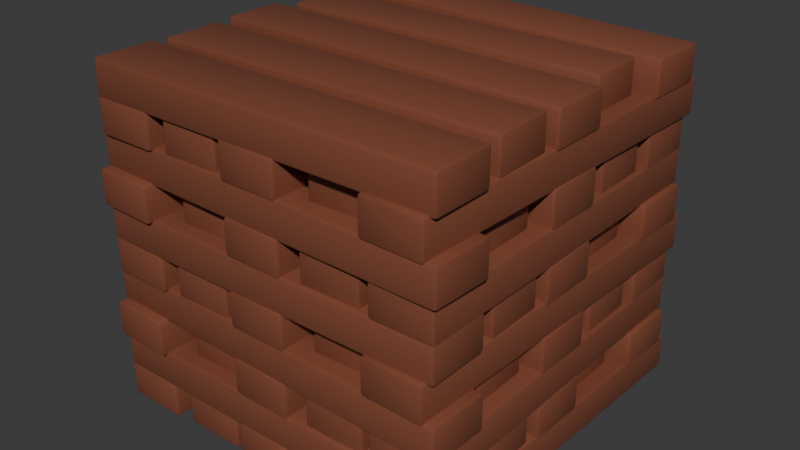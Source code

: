 # Source: BLEND_WoodenBlock.blend  (saved by Blender 4.0.36; exported with 4.5.12 LTS)
import bpy
from mathutils import Matrix  # noqa: F401  (used for matrix-valued properties, if any)

bpy.ops.wm.read_factory_settings(use_empty=True)
scene = bpy.context.scene
scene.name = 'Scene'

# ---- collections
col_collection = bpy.data.collections.new('Collection'); scene.collection.children.link(col_collection)

# ---- images (referenced by path relative to the original .blend; pixels are not part of the script)
import os
ASSET_DIR = os.environ.get("B2B_ASSET_DIR", "")  # directory of the original .blend (textures are referenced by path, not embedded)
HERE = os.path.dirname(os.path.abspath(__file__))  # packed textures are extracted next to this script under _unpacked/

def load_image(name, relpath, width, height, colorspace="sRGB"):
    """Load a texture the original file referenced (path relative to the .blend, or extracted next to this script)."""
    p = next((c for c in (os.path.join(HERE, relpath), os.path.join(ASSET_DIR, relpath)) if relpath and os.path.exists(c)), "")
    if p:
        img = bpy.data.images.load(p, check_existing=True)
        img.name = name
    else:  # same state as the original file: an image datablock whose file is absent (Cycles renders it pink)
        img = bpy.data.images.new(name, width, height)
        img.source = "FILE"
        img.filepath = "//" + (relpath or name)
    img.colorspace_settings.name = colorspace
    return img
img_ao = load_image('ao', 'Wood048_1K-PNG_Ambient.png', 1024, 1024, 'sRGB')

# ---- materials (node trees are filled in below, after node groups)
mat_wood = bpy.data.materials.new('Wood')
mat_wood.alpha_threshold = 0.0
mat_wood.roughness = 0.5
mat_wood.line_color = (0.0, 0.0, 0.0, 1.0)

# ---- node groups
ng_auto_smooth = bpy.data.node_groups.new('Auto Smooth', 'GeometryNodeTree')
_s = ng_auto_smooth.interface.new_socket(name='Geometry', in_out='OUTPUT', socket_type='NodeSocketGeometry')
_s = ng_auto_smooth.interface.new_socket(name='Geometry', in_out='INPUT', socket_type='NodeSocketGeometry')
_s = ng_auto_smooth.interface.new_socket(name='Angle', in_out='INPUT', socket_type='NodeSocketFloat')
_s.subtype = 'ANGLE'
_s.min_value = 0.0
_s.max_value = 3.142
ng_auto_smooth.is_modifier = True
_N = ng_auto_smooth.nodes; _L = ng_auto_smooth.links
n0 = _N.new('NodeGroupOutput'); n0.name = 'Group Output'; n0.location = (480, -100)
n1 = _N.new('NodeGroupInput'); n1.name = 'Group Input'; n1.location = (-420, -300)
n2 = _N.new('NodeGroupInput'); n2.name = 'Group Input.001'; n2.location = (-60, -100)
n3 = _N.new('GeometryNodeSetShadeSmooth'); n3.name = 'Set Shade Smooth'; n3.location = (120, -100)
n3.domain = 'EDGE'
n4 = _N.new('GeometryNodeSetShadeSmooth'); n4.name = 'Set Shade Smooth.001'; n4.location = (300, -100)
n5 = _N.new('GeometryNodeInputMeshEdgeAngle'); n5.name = 'Edge Angle'; n5.location = (-420, -220)
n6 = _N.new('GeometryNodeInputEdgeSmooth'); n6.name = 'Is Edge Smooth'; n6.location = (-60, -160)
n7 = _N.new('GeometryNodeInputShadeSmooth'); n7.name = 'Is Face Smooth'; n7.location = (-240, -340)
n8 = _N.new('FunctionNodeBooleanMath'); n8.name = 'Boolean Math'; n8.location = (-60, -220)
n9 = _N.new('FunctionNodeCompare'); n9.name = 'Compare'; n9.location = (-240, -180)
n9.operation = 'LESS_EQUAL'
_L.new(n5.outputs[0], n9.inputs[0])
_L.new(n4.outputs[0], n0.inputs[0])
_L.new(n1.outputs[1], n9.inputs[1])
_L.new(n9.outputs[0], n8.inputs[0])
_L.new(n7.outputs[0], n8.inputs[1])
_L.new(n2.outputs[0], n3.inputs[0])
_L.new(n6.outputs[0], n3.inputs[1])
_L.new(n3.outputs[0], n4.inputs[0])
_L.new(n8.outputs[0], n3.inputs[2])
n0.is_active_output = True

# ---- material node trees
mat_wood.use_nodes = True; mat_wood.node_tree.nodes.clear()
_N = mat_wood.node_tree.nodes; _L = mat_wood.node_tree.links
n0 = _N.new('ShaderNodeOutputMaterial'); n0.name = 'Material Output'; n0.location = (300, 300)
n1 = _N.new('ShaderNodeBsdfPrincipled'); n1.name = 'Principled BSDF'; n1.location = (10, 300)
n1.inputs[0].default_value = (0.2192, 0.06868, 0.03723, 1.0)
n1.inputs[3].default_value = 1.45
n2 = _N.new('ShaderNodeTexImage'); n2.name = 'Image Texture'; n2.location = (-423, 401)
n2.image = img_ao
_L.new(n1.outputs[0], n0.inputs[0])
n0.is_active_output = True

# ---- world
world_world = bpy.data.worlds.new('World'); scene.world = world_world
world_world.use_nodes = True; world_world.node_tree.nodes.clear()
_N = world_world.node_tree.nodes; _L = world_world.node_tree.links
n0 = _N.new('ShaderNodeOutputWorld'); n0.name = 'World Output'; n0.location = (300, 300)
n1 = _N.new('ShaderNodeBackground'); n1.name = 'Background'; n1.location = (10, 300)
n1.inputs[0].default_value = (0.05088, 0.05088, 0.05088, 1.0)
_L.new(n1.outputs[0], n0.inputs[0])
n0.is_active_output = True
world_world.color = (0.05088, 0.05088, 0.05088)
world_world.use_sun_shadow = False
world_world.sun_shadow_jitter_overblur = 0.0

# ---- meshes
me_cube = bpy.data.meshes.new('Cube')
me_cube.from_pydata([(-0.3358, 0.5, 0.09174), (-0.3358, 0.4917, 0.1), (-0.3276, 0.4917, 0.09174), (-0.3358, 0.4976, 0.09758), (-0.3311, 0.4965, 0.09651), (-0.33, 0.4917, 0.09758), (-0.33, 0.4976, 0.09174), (-0.3358, 0.5, 0.008258), (-0.3276, 0.4917, 0.008258), (-0.3358, 0.4976, 0.002419), (-0.3311, 0.4965, 0.00349), (-0.33, 0.4976, 0.008258), (-0.33, 0.4917, 0.002419), (-0.3276, -0.4917, 0.09174), (-0.3358, -0.4917, 0.1), (-0.3358, -0.5, 0.09174), (-0.33, -0.4917, 0.09758), (-0.3311, -0.4965, 0.09651), (-0.3358, -0.4976, 0.09758), (-0.33, -0.4976, 0.09174), (-0.3276, -0.4917, 0.008258), (-0.3358, -0.5, 0.008258), (-0.33, -0.4976, 0.008258), (-0.3311, -0.4965, 0.00349), (-0.3358, -0.4976, 0.002419), (-0.33, -0.4917, 0.002419), (-0.4917, 0.5, 0.09174), (-0.5, 0.4917, 0.09174), (-0.4917, 0.4917, 0.1), (-0.4976, 0.4976, 0.09174), (-0.4965, 0.4965, 0.09651), (-0.4976, 0.4917, 0.09758), (-0.4917, 0.4976, 0.09758), (-0.5, 0.4917, 0.008258), (-0.4917, 0.5, 0.008258), (-0.4976, 0.4976, 0.008258), (-0.4965, 0.4965, 0.00349), (-0.4917, 0.4976, 0.002419), (-0.4976, 0.4917, 0.002419), (-0.5, -0.4917, 0.09174), (-0.4917, -0.5, 0.09174), (-0.4917, -0.4917, 0.1), (-0.4976, -0.4976, 0.09174), (-0.4965, -0.4965, 0.09651), (-0.4917, -0.4976, 0.09758), (-0.4976, -0.4917, 0.09758), (-0.4917, -0.5, 0.008258), (-0.5, -0.4917, 0.008258), (-0.4917, -0.4976, 0.002419), (-0.4965, -0.4965, 0.00349), (-0.4976, -0.4976, 0.008258), (-0.4976, -0.4917, 0.002419), (0.2733, 0.4589, 0.09174), (0.2735, 0.4506, 0.1), (0.2817, 0.4507, 0.09174), (0.2734, 0.4564, 0.09758), (0.2781, 0.4554, 0.09651), (0.2793, 0.4507, 0.09758), (0.2792, 0.4565, 0.09174), (0.2733, 0.4589, 0.008258), (0.2817, 0.4507, 0.008258), (0.2734, 0.4564, 0.002419), (0.2781, 0.4554, 0.00349), (0.2792, 0.4565, 0.008258), (0.2793, 0.4507, 0.002419), (0.2977, -0.4478, 0.09174), (0.2894, -0.4479, 0.1), (0.2896, -0.4562, 0.09174), (0.2953, -0.4478, 0.09758), (0.2943, -0.4526, 0.09651), (0.2895, -0.4538, 0.09758), (0.2954, -0.4537, 0.09174), (0.2977, -0.4478, 0.008258), (0.2896, -0.4562, 0.008258), (0.2954, -0.4537, 0.008258), (0.2943, -0.4526, 0.00349), (0.2895, -0.4538, 0.002419), (0.2953, -0.4478, 0.002419), (0.1242, 0.4562, 0.09174), (0.1161, 0.4478, 0.09174), (0.1244, 0.4479, 0.1), (0.1184, 0.4537, 0.09174), (0.1195, 0.4526, 0.09651), (0.1185, 0.4478, 0.09758), (0.1243, 0.4538, 0.09758), (0.1161, 0.4478, 0.008258), (0.1242, 0.4562, 0.008258), (0.1184, 0.4537, 0.008258), (0.1195, 0.4526, 0.00349), (0.1243, 0.4538, 0.002419), (0.1185, 0.4478, 0.002419), (0.1321, -0.4507, 0.09174), (0.1405, -0.4589, 0.09174), (0.1403, -0.4506, 0.1), (0.1346, -0.4565, 0.09174), (0.1356, -0.4554, 0.09651), (0.1404, -0.4564, 0.09758), (0.1345, -0.4507, 0.09758), (0.1405, -0.4589, 0.008258), (0.1321, -0.4507, 0.008258), (0.1404, -0.4564, 0.002419), (0.1356, -0.4554, 0.00349), (0.1346, -0.4565, 0.008258), (0.1345, -0.4507, 0.002419), (0.0824, 0.5014, 0.09174), (0.0823, 0.4931, 0.1), (0.09055, 0.493, 0.09174), (0.08237, 0.499, 0.09758), (0.08712, 0.4978, 0.09651), (0.08814, 0.4931, 0.09758), (0.08821, 0.4989, 0.09174), (0.0824, 0.5014, 0.008258), (0.09055, 0.493, 0.008258), (0.08237, 0.499, 0.002419), (0.08712, 0.4978, 0.00349), (0.08821, 0.4989, 0.008258), (0.08814, 0.4931, 0.002419), (0.0784, -0.4952, 0.09174), (0.07015, -0.4951, 0.1), (0.07004, -0.5034, 0.09174), (0.07598, -0.4952, 0.09758), (0.07485, -0.4999, 0.09651), (0.07007, -0.501, 0.09758), (0.07591, -0.501, 0.09174), (0.0784, -0.4952, 0.008258), (0.07004, -0.5034, 0.008258), (0.07591, -0.501, 0.008258), (0.07485, -0.4999, 0.00349), (0.07007, -0.501, 0.002419), (0.07598, -0.4952, 0.002419), (-0.07004, 0.5034, 0.09174), (-0.0784, 0.4952, 0.09174), (-0.07015, 0.4951, 0.1), (-0.07591, 0.501, 0.09174), (-0.07485, 0.4999, 0.09651), (-0.07598, 0.4952, 0.09758), (-0.07007, 0.501, 0.09758), (-0.0784, 0.4952, 0.008258), (-0.07004, 0.5034, 0.008258), (-0.07591, 0.501, 0.008258), (-0.07485, 0.4999, 0.00349), (-0.07007, 0.501, 0.002419), (-0.07598, 0.4952, 0.002419), (-0.09055, -0.493, 0.09174), (-0.0824, -0.5014, 0.09174), (-0.0823, -0.4931, 0.1), (-0.08821, -0.4989, 0.09174), (-0.08712, -0.4978, 0.09651), (-0.08237, -0.499, 0.09758), (-0.08814, -0.4931, 0.09758), (-0.0824, -0.5014, 0.008258), (-0.09055, -0.493, 0.008258), (-0.08237, -0.499, 0.002419), (-0.08712, -0.4978, 0.00349), (-0.08821, -0.4989, 0.008258), (-0.08814, -0.4931, 0.002419), (-0.1371, 0.49, 0.09174), (-0.137, 0.4818, 0.1), (-0.1287, 0.4819, 0.09174), (-0.1371, 0.4876, 0.09758), (-0.1323, 0.4866, 0.09651), (-0.1311, 0.4819, 0.09758), (-0.1312, 0.4877, 0.09174), (-0.1371, 0.49, 0.008258), (-0.1287, 0.4819, 0.008258), (-0.1371, 0.4876, 0.002419), (-0.1323, 0.4866, 0.00349), (-0.1312, 0.4877, 0.008258), (-0.1311, 0.4819, 0.002419), (-0.1164, -0.4797, 0.09174), (-0.1247, -0.4798, 0.1), (-0.1246, -0.4881, 0.09174), (-0.1188, -0.4798, 0.09758), (-0.1199, -0.4845, 0.09651), (-0.1246, -0.4857, 0.09758), (-0.1188, -0.4856, 0.09174), (-0.1164, -0.4797, 0.008258), (-0.1246, -0.4881, 0.008258), (-0.1188, -0.4856, 0.008258), (-0.1199, -0.4845, 0.00349), (-0.1246, -0.4857, 0.002419), (-0.1188, -0.4798, 0.002419), (-0.2892, 0.4881, 0.09174), (-0.2974, 0.4797, 0.09174), (-0.2891, 0.4798, 0.1), (-0.295, 0.4856, 0.09174), (-0.2939, 0.4845, 0.09651), (-0.295, 0.4798, 0.09758), (-0.2892, 0.4857, 0.09758), (-0.2974, 0.4797, 0.008258), (-0.2892, 0.4881, 0.008258), (-0.295, 0.4856, 0.008258), (-0.2939, 0.4845, 0.00349), (-0.2892, 0.4857, 0.002419), (-0.295, 0.4798, 0.002419), (-0.2851, -0.4819, 0.09174), (-0.2767, -0.49, 0.09174), (-0.2768, -0.4818, 0.1), (-0.2826, -0.4877, 0.09174), (-0.2815, -0.4866, 0.09651), (-0.2767, -0.4876, 0.09758), (-0.2826, -0.4819, 0.09758), (-0.2767, -0.49, 0.008258), (-0.2851, -0.4819, 0.008258), (-0.2767, -0.4876, 0.002419), (-0.2815, -0.4866, 0.00349), (-0.2826, -0.4877, 0.008258), (-0.2826, -0.4819, 0.002419), (0.5041, 0.5123, 0.09174), (0.5038, 0.504, 0.1), (0.5121, 0.5038, 0.09174), (0.504, 0.5099, 0.09758), (0.5087, 0.5087, 0.09651), (0.5097, 0.5039, 0.09758), (0.5098, 0.5097, 0.09174), (0.5041, 0.5123, 0.008258), (0.5121, 0.5038, 0.008258), (0.504, 0.5099, 0.002419), (0.5087, 0.5087, 0.00349), (0.5098, 0.5097, 0.008258), (0.5097, 0.5039, 0.002419), (0.4848, -0.5084, 0.09174), (0.4766, -0.5082, 0.1), (0.4764, -0.5164, 0.09174), (0.4824, -0.5083, 0.09758), (0.4812, -0.5131, 0.09651), (0.4764, -0.514, 0.09758), (0.4823, -0.5142, 0.09174), (0.4848, -0.5084, 0.008258), (0.4764, -0.5164, 0.008258), (0.4823, -0.5142, 0.008258), (0.4812, -0.5131, 0.00349), (0.4764, -0.514, 0.002419), (0.4824, -0.5083, 0.002419), (0.3512, 0.5164, 0.09174), (0.3428, 0.5084, 0.09174), (0.351, 0.5082, 0.1), (0.3453, 0.5142, 0.09174), (0.3464, 0.5131, 0.09651), (0.3452, 0.5083, 0.09758), (0.3512, 0.514, 0.09758), (0.3428, 0.5084, 0.008258), (0.3512, 0.5164, 0.008258), (0.3453, 0.5142, 0.008258), (0.3464, 0.5131, 0.00349), (0.3512, 0.514, 0.002419), (0.3452, 0.5083, 0.002419), (0.3155, -0.5038, 0.09174), (0.3235, -0.5123, 0.09174), (0.3238, -0.504, 0.1), (0.3178, -0.5097, 0.09174), (0.3189, -0.5087, 0.09651), (0.3236, -0.5099, 0.09758), (0.3179, -0.5039, 0.09758), (0.3235, -0.5123, 0.008258), (0.3155, -0.5038, 0.008258), (0.3236, -0.5099, 0.002419), (0.3189, -0.5087, 0.00349), (0.3178, -0.5097, 0.008258), (0.3179, -0.5039, 0.002419)], [], [(86, 78, 52, 59), (21, 15, 40, 46), (138, 130, 104, 111), (73, 67, 92, 98), (190, 182, 156, 163), (125, 119, 144, 150), (242, 234, 208, 215), (177, 171, 196, 202), (229, 223, 248, 254), (0, 3, 4, 6), (1, 5, 4, 3), (2, 6, 4, 5), (7, 11, 10, 9), (8, 12, 10, 11), (13, 16, 17, 19), (14, 18, 17, 16), (15, 19, 17, 18), (20, 22, 23, 25), (21, 24, 23, 22), (26, 29, 30, 32), (27, 31, 30, 29), (28, 32, 30, 31), (33, 35, 36, 38), (34, 37, 36, 35), (39, 42, 43, 45), (40, 44, 43, 42), (41, 45, 43, 44), (46, 50, 49, 48), (47, 51, 49, 50), (52, 55, 56, 58), (53, 57, 56, 55), (54, 58, 56, 57), (59, 63, 62, 61), (60, 64, 62, 63), (65, 68, 69, 71), (66, 70, 69, 68), (67, 71, 69, 70), (72, 74, 75, 77), (73, 76, 75, 74), (78, 81, 82, 84), (79, 83, 82, 81), (80, 84, 82, 83), (85, 87, 88, 90), (86, 89, 88, 87), (91, 94, 95, 97), (92, 96, 95, 94), (93, 97, 95, 96), (98, 102, 101, 100), (99, 103, 101, 102), (104, 107, 108, 110), (105, 109, 108, 107), (106, 110, 108, 109), (111, 115, 114, 113), (112, 116, 114, 115), (117, 120, 121, 123), (118, 122, 121, 120), (119, 123, 121, 122), (124, 126, 127, 129), (125, 128, 127, 126), (130, 133, 134, 136), (131, 135, 134, 133), (132, 136, 134, 135), (137, 139, 140, 142), (138, 141, 140, 139), (143, 146, 147, 149), (144, 148, 147, 146), (145, 149, 147, 148), (150, 154, 153, 152), (151, 155, 153, 154), (156, 159, 160, 162), (157, 161, 160, 159), (158, 162, 160, 161), (163, 167, 166, 165), (164, 168, 166, 167), (169, 172, 173, 175), (170, 174, 173, 172), (171, 175, 173, 174), (176, 178, 179, 181), (177, 180, 179, 178), (182, 185, 186, 188), (183, 187, 186, 185), (184, 188, 186, 187), (189, 191, 192, 194), (190, 193, 192, 191), (195, 198, 199, 201), (196, 200, 199, 198), (197, 201, 199, 200), (202, 206, 205, 204), (203, 207, 205, 206), (208, 211, 212, 214), (209, 213, 212, 211), (210, 214, 212, 213), (215, 219, 218, 217), (216, 220, 218, 219), (221, 224, 225, 227), (222, 226, 225, 224), (223, 227, 225, 226), (228, 230, 231, 233), (229, 232, 231, 230), (234, 237, 238, 240), (235, 239, 238, 237), (236, 240, 238, 239), (241, 243, 244, 246), (242, 245, 244, 243), (247, 250, 251, 253), (248, 252, 251, 250), (249, 253, 251, 252), (254, 258, 257, 256), (255, 259, 257, 258), (9, 37, 34, 7), (2, 8, 11, 6), (6, 11, 7, 0), (46, 40, 42, 50), (50, 42, 39, 47), (15, 21, 22, 19), (19, 22, 20, 13), (26, 34, 35, 29), (29, 35, 33, 27), (14, 41, 44, 18), (18, 44, 40, 15), (48, 24, 21, 46), (28, 1, 3, 32), (32, 3, 0, 26), (61, 89, 86, 59), (54, 60, 63, 58), (58, 63, 59, 52), (98, 92, 94, 102), (102, 94, 91, 99), (67, 73, 74, 71), (71, 74, 72, 65), (78, 86, 87, 81), (81, 87, 85, 79), (66, 93, 96, 70), (70, 96, 92, 67), (100, 76, 73, 98), (80, 53, 55, 84), (84, 55, 52, 78), (113, 141, 138, 111), (106, 112, 115, 110), (110, 115, 111, 104), (150, 144, 146, 154), (154, 146, 143, 151), (119, 125, 126, 123), (123, 126, 124, 117), (130, 138, 139, 133), (133, 139, 137, 131), (118, 145, 148, 122), (122, 148, 144, 119), (152, 128, 125, 150), (132, 105, 107, 136), (136, 107, 104, 130), (165, 193, 190, 163), (158, 164, 167, 162), (162, 167, 163, 156), (202, 196, 198, 206), (206, 198, 195, 203), (171, 177, 178, 175), (175, 178, 176, 169), (182, 190, 191, 185), (185, 191, 189, 183), (170, 197, 200, 174), (174, 200, 196, 171), (204, 180, 177, 202), (184, 157, 159, 188), (188, 159, 156, 182), (217, 245, 242, 215), (210, 216, 219, 214), (214, 219, 215, 208), (254, 248, 250, 258), (258, 250, 247, 255), (223, 229, 230, 227), (227, 230, 228, 221), (234, 242, 243, 237), (237, 243, 241, 235), (222, 249, 252, 226), (226, 252, 248, 223), (256, 232, 229, 254), (236, 209, 211, 240), (240, 211, 208, 234), (34, 26, 0, 7), (25, 12, 8, 20), (45, 31, 27, 39), (41, 28, 31, 45), (5, 16, 13, 2), (1, 14, 16, 5), (38, 51, 47, 33), (2, 13, 20, 8), (28, 41, 14, 1), (39, 27, 33, 47), (181, 168, 164, 176), (201, 187, 183, 195), (197, 184, 187, 201), (161, 172, 169, 158), (157, 170, 172, 161), (194, 207, 203, 189), (158, 169, 176, 164), (184, 197, 170, 157), (195, 183, 189, 203), (129, 116, 112, 124), (149, 135, 131, 143), (145, 132, 135, 149), (109, 120, 117, 106), (105, 118, 120, 109), (142, 155, 151, 137), (106, 117, 124, 112), (132, 145, 118, 105), (143, 131, 137, 151), (77, 64, 60, 72), (97, 83, 79, 91), (93, 80, 83, 97), (57, 68, 65, 54), (53, 66, 68, 57), (90, 103, 99, 85), (54, 65, 72, 60), (80, 93, 66, 53), (91, 79, 85, 99), (233, 220, 216, 228), (253, 239, 235, 247), (249, 236, 239, 253), (213, 224, 221, 210), (209, 222, 224, 213), (246, 259, 255, 241), (210, 221, 228, 216), (236, 249, 222, 209), (247, 235, 241, 255)])
me_cube.polygons.foreach_set('use_smooth', [True] * 225)
_uv = me_cube.uv_layers.new(name='UVMap')
_uv.uv.foreach_set('vector', [0.7686, 0.1391, 0.72, 0.1364, 0.7198, 0.05421, 0.7688, 0.05214, 0.1684, 0.4488, 0.2171, 0.4515, 0.2172, 0.5376, 0.1682, 0.5397, 0.8178, 0.7402, 0.7691, 0.7375, 0.7689, 0.6533, 0.818, 0.6512, 0.1682, 0.05114, 0.217, 0.05365, 0.2174, 0.136, 0.1684, 0.1383, 0.8036, 0.3388, 0.7549, 0.3361, 0.7547, 0.2521, 0.8038, 0.25, 0.1684, 0.6509, 0.217, 0.6536, 0.2173, 0.7378, 0.1682, 0.7399, 0.831, 0.9412, 0.7824, 0.9382, 0.7827, 0.8539, 0.8318, 0.8521, 0.169, 0.2489, 0.2175, 0.2517, 0.2176, 0.3357, 0.1683, 0.3377, 0.1688, 0.8504, 0.2176, 0.8533, 0.2173, 0.9378, 0.1682, 0.9398, 0.7663, 0.4518, 0.7628, 0.4521, 0.7626, 0.449, 0.7657, 0.448, 0.7593, 0.4523, 0.7595, 0.4488, 0.7626, 0.449, 0.7628, 0.4521, 0.7598, 0.4452, 0.7636, 0.4459, 0.7626, 0.449, 0.7595, 0.4488, 0.8156, 0.4498, 0.8156, 0.4459, 0.8188, 0.4464, 0.8194, 0.4495, 0.7624, 0.3976, 0.7626, 0.394, 0.7656, 0.3946, 0.766, 0.3975, 0.2237, 0.445, 0.224, 0.4485, 0.2209, 0.4487, 0.22, 0.4456, 0.2242, 0.452, 0.2207, 0.4518, 0.2209, 0.4487, 0.224, 0.4485, 0.2171, 0.4515, 0.2178, 0.4477, 0.2209, 0.4487, 0.2207, 0.4518, 0.2211, 0.3975, 0.2175, 0.3975, 0.218, 0.3946, 0.2209, 0.394, 0.1684, 0.4488, 0.1646, 0.4486, 0.1653, 0.4455, 0.1683, 0.4451, 0.7664, 0.5379, 0.7658, 0.5417, 0.7626, 0.5407, 0.7628, 0.5376, 0.7598, 0.5444, 0.7595, 0.5409, 0.7626, 0.5407, 0.7636, 0.5438, 0.7594, 0.5374, 0.7628, 0.5376, 0.7626, 0.5407, 0.7595, 0.5409, 0.7624, 0.5919, 0.766, 0.5919, 0.7656, 0.5948, 0.7627, 0.5954, 0.815, 0.5407, 0.8187, 0.541, 0.8181, 0.544, 0.815, 0.5444, 0.2238, 0.5442, 0.22, 0.5435, 0.221, 0.5404, 0.2241, 0.5406, 0.2172, 0.5376, 0.2208, 0.5373, 0.221, 0.5404, 0.2179, 0.5414, 0.2243, 0.5371, 0.2241, 0.5406, 0.221, 0.5404, 0.2208, 0.5373, 0.1682, 0.5397, 0.1681, 0.5435, 0.1651, 0.543, 0.1645, 0.54, 0.2212, 0.5918, 0.2209, 0.5954, 0.218, 0.5948, 0.2175, 0.5919, 0.7198, 0.05421, 0.7163, 0.05452, 0.7161, 0.05143, 0.7192, 0.05043, 0.7128, 0.05465, 0.713, 0.05119, 0.7161, 0.05143, 0.7163, 0.05452, 0.7133, 0.04766, 0.7171, 0.04831, 0.7161, 0.05143, 0.713, 0.05119, 0.7688, 0.05214, 0.7689, 0.04835, 0.772, 0.04885, 0.7726, 0.0519, 0.7159, 0.000109, 0.7162, -0.003476, 0.7191, -0.002878, 0.7195, 6.294e-05, 0.2237, 0.04702, 0.224, 0.05058, 0.2209, 0.05082, 0.2199, 0.04767, 0.2242, 0.05409, 0.2206, 0.05396, 0.2209, 0.05082, 0.224, 0.05058, 0.217, 0.05365, 0.2177, 0.04979, 0.2209, 0.05082, 0.2206, 0.05396, 0.2211, -0.0004075, 0.2175, -0.0004574, 0.218, -0.003358, 0.2209, -0.003935, 0.1682, 0.05114, 0.1645, 0.0509, 0.1651, 0.04786, 0.1682, 0.04739, 0.72, 0.1364, 0.7193, 0.1402, 0.7161, 0.1392, 0.7164, 0.1361, 0.7134, 0.1429, 0.713, 0.1394, 0.7161, 0.1392, 0.7171, 0.1423, 0.7129, 0.136, 0.7164, 0.1361, 0.7161, 0.1392, 0.713, 0.1394, 0.716, 0.1904, 0.7196, 0.1904, 0.7191, 0.1933, 0.7162, 0.1939, 0.7686, 0.1391, 0.7724, 0.1393, 0.7717, 0.1424, 0.7687, 0.1428, 0.2239, 0.1426, 0.2202, 0.1419, 0.2212, 0.1388, 0.2243, 0.139, 0.2174, 0.136, 0.2209, 0.1357, 0.2212, 0.1388, 0.2181, 0.1398, 0.2244, 0.1356, 0.2243, 0.139, 0.2212, 0.1388, 0.2209, 0.1357, 0.1684, 0.1383, 0.1683, 0.1421, 0.1652, 0.1416, 0.1646, 0.1385, 0.2213, 0.1903, 0.221, 0.1939, 0.2181, 0.1933, 0.2176, 0.1903, 0.7689, 0.6533, 0.7653, 0.6536, 0.7651, 0.6505, 0.7682, 0.6495, 0.7618, 0.6538, 0.762, 0.6503, 0.7651, 0.6505, 0.7653, 0.6536, 0.7623, 0.6468, 0.766, 0.6474, 0.7651, 0.6505, 0.762, 0.6503, 0.818, 0.6512, 0.818, 0.6474, 0.8211, 0.6479, 0.8217, 0.6509, 0.7649, 0.5993, 0.7651, 0.5958, 0.768, 0.5964, 0.7684, 0.5993, 0.2236, 0.647, 0.2239, 0.6505, 0.2208, 0.6508, 0.2199, 0.6477, 0.2241, 0.654, 0.2206, 0.6539, 0.2208, 0.6508, 0.2239, 0.6505, 0.217, 0.6536, 0.2177, 0.6497, 0.2208, 0.6508, 0.2206, 0.6539, 0.221, 0.5994, 0.2173, 0.5994, 0.2178, 0.5964, 0.2208, 0.5958, 0.1684, 0.6509, 0.1646, 0.6507, 0.1652, 0.6477, 0.1683, 0.6472, 0.7691, 0.7375, 0.7685, 0.7414, 0.7653, 0.7403, 0.7656, 0.7372, 0.7626, 0.7441, 0.7622, 0.7406, 0.7653, 0.7403, 0.7663, 0.7434, 0.7621, 0.7371, 0.7656, 0.7372, 0.7653, 0.7403, 0.7622, 0.7406, 0.7652, 0.7917, 0.7688, 0.7917, 0.7684, 0.7947, 0.7654, 0.7953, 0.8178, 0.7402, 0.8216, 0.7404, 0.8209, 0.7434, 0.8179, 0.7439, 0.2239, 0.7443, 0.2201, 0.7437, 0.2211, 0.7406, 0.2242, 0.7408, 0.2173, 0.7378, 0.2209, 0.7375, 0.2211, 0.7406, 0.218, 0.7416, 0.2244, 0.7373, 0.2242, 0.7408, 0.2211, 0.7406, 0.2209, 0.7375, 0.1682, 0.7399, 0.1681, 0.7437, 0.1651, 0.7432, 0.1645, 0.7402, 0.2213, 0.7918, 0.2211, 0.7953, 0.2182, 0.7947, 0.2177, 0.7918, 0.7547, 0.2521, 0.7512, 0.2524, 0.7509, 0.2493, 0.7541, 0.2483, 0.7477, 0.2525, 0.7478, 0.2491, 0.7509, 0.2493, 0.7512, 0.2524, 0.7481, 0.2455, 0.7519, 0.2462, 0.7509, 0.2493, 0.7478, 0.2491, 0.8038, 0.25, 0.8038, 0.2462, 0.8069, 0.2467, 0.8075, 0.2497, 0.7508, 0.1979, 0.751, 0.1943, 0.7539, 0.1949, 0.7544, 0.1978, 0.2241, 0.2452, 0.2244, 0.2487, 0.2213, 0.249, 0.2204, 0.2459, 0.2246, 0.2522, 0.2211, 0.2521, 0.2213, 0.249, 0.2244, 0.2487, 0.2175, 0.2517, 0.2182, 0.2479, 0.2213, 0.249, 0.2211, 0.2521, 0.2215, 0.1978, 0.2179, 0.1978, 0.2184, 0.1949, 0.2213, 0.1943, 0.169, 0.2489, 0.1654, 0.2486, 0.166, 0.2456, 0.169, 0.2452, 0.7549, 0.3361, 0.7542, 0.3399, 0.751, 0.3389, 0.7513, 0.3358, 0.7483, 0.3426, 0.7479, 0.3391, 0.751, 0.3389, 0.752, 0.342, 0.7478, 0.3356, 0.7513, 0.3358, 0.751, 0.3389, 0.7479, 0.3391, 0.7508, 0.3901, 0.7545, 0.3901, 0.754, 0.393, 0.7511, 0.3936, 0.8036, 0.3388, 0.8073, 0.339, 0.8067, 0.3421, 0.8036, 0.3425, 0.2242, 0.3424, 0.2204, 0.3417, 0.2214, 0.3386, 0.2245, 0.3388, 0.2176, 0.3357, 0.2211, 0.3354, 0.2214, 0.3386, 0.2182, 0.3396, 0.2246, 0.3353, 0.2245, 0.3388, 0.2214, 0.3386, 0.2211, 0.3354, 0.1683, 0.3377, 0.1682, 0.3416, 0.1651, 0.341, 0.1645, 0.3379, 0.2215, 0.39, 0.2213, 0.3936, 0.2184, 0.393, 0.2179, 0.3901, 0.7827, 0.8539, 0.7791, 0.8542, 0.7789, 0.8511, 0.7821, 0.8501, 0.7757, 0.8543, 0.7758, 0.8508, 0.7789, 0.8511, 0.7791, 0.8542, 0.7761, 0.8473, 0.7799, 0.848, 0.7789, 0.8511, 0.7758, 0.8508, 0.8318, 0.8521, 0.8319, 0.8483, 0.835, 0.8488, 0.8355, 0.8518, 0.7788, 0.7997, 0.779, 0.7962, 0.7819, 0.7967, 0.7824, 0.7997, 0.2242, 0.8468, 0.2245, 0.8503, 0.2214, 0.8505, 0.2205, 0.8474, 0.2246, 0.8538, 0.2212, 0.8536, 0.2214, 0.8505, 0.2245, 0.8503, 0.2176, 0.8533, 0.2182, 0.8495, 0.2214, 0.8505, 0.2212, 0.8536, 0.2216, 0.7992, 0.218, 0.7992, 0.2185, 0.7963, 0.2214, 0.7957, 0.1688, 0.8504, 0.165, 0.8502, 0.1657, 0.8471, 0.1687, 0.8467, 0.7824, 0.9382, 0.7817, 0.9421, 0.7786, 0.941, 0.7788, 0.9379, 0.7758, 0.9447, 0.7755, 0.9412, 0.7786, 0.941, 0.7795, 0.9441, 0.7754, 0.9378, 0.7788, 0.9379, 0.7786, 0.941, 0.7755, 0.9412, 0.7784, 0.9922, 0.782, 0.9922, 0.7815, 0.9951, 0.7786, 0.9957, 0.831, 0.9412, 0.8348, 0.9415, 0.8341, 0.9445, 0.831, 0.9449, 0.2239, 0.9445, 0.2201, 0.9438, 0.2211, 0.9407, 0.2242, 0.9409, 0.2173, 0.9378, 0.2209, 0.9375, 0.2211, 0.9407, 0.218, 0.9416, 0.2244, 0.9374, 0.2242, 0.9409, 0.2211, 0.9407, 0.2209, 0.9375, 0.1682, 0.9398, 0.1681, 0.9436, 0.165, 0.943, 0.1645, 0.94, 0.2212, 0.9921, 0.221, 0.9957, 0.2181, 0.9951, 0.2176, 0.9922, 0.8194, 0.4495, 0.8187, 0.541, 0.815, 0.5407, 0.8156, 0.4498, 0.7598, 0.4452, 0.7624, 0.3976, 0.766, 0.3975, 0.7636, 0.4459, 0.7657, 0.448, 0.8156, 0.4459, 0.8156, 0.4498, 0.7663, 0.4518, 0.1682, 0.5397, 0.2172, 0.5376, 0.2179, 0.5414, 0.1681, 0.5435, 0.2175, 0.5919, 0.22, 0.5435, 0.2238, 0.5442, 0.2212, 0.5918, 0.2171, 0.4515, 0.1684, 0.4488, 0.1683, 0.4451, 0.2178, 0.4477, 0.22, 0.4456, 0.2175, 0.3975, 0.2211, 0.3975, 0.2237, 0.445, 0.7664, 0.5379, 0.815, 0.5407, 0.815, 0.5444, 0.7658, 0.5417, 0.7636, 0.5438, 0.766, 0.5919, 0.7624, 0.5919, 0.7598, 0.5444, 0.2242, 0.452, 0.2243, 0.5371, 0.2208, 0.5373, 0.2207, 0.4518, 0.2207, 0.4518, 0.2208, 0.5373, 0.2172, 0.5376, 0.2171, 0.4515, 0.1645, 0.54, 0.1646, 0.4486, 0.1684, 0.4488, 0.1682, 0.5397, 0.7594, 0.5374, 0.7593, 0.4523, 0.7628, 0.4521, 0.7628, 0.5376, 0.7628, 0.5376, 0.7628, 0.4521, 0.7663, 0.4518, 0.7664, 0.5379, 0.7726, 0.0519, 0.7724, 0.1393, 0.7686, 0.1391, 0.7688, 0.05214, 0.7133, 0.04766, 0.7159, 0.000109, 0.7195, 6.294e-05, 0.7171, 0.04831, 0.7192, 0.05043, 0.7689, 0.04835, 0.7688, 0.05214, 0.7198, 0.05421, 0.1684, 0.1383, 0.2174, 0.136, 0.2181, 0.1398, 0.1683, 0.1421, 0.2176, 0.1903, 0.2202, 0.1419, 0.2239, 0.1426, 0.2213, 0.1903, 0.217, 0.05365, 0.1682, 0.05114, 0.1682, 0.04739, 0.2177, 0.04979, 0.2199, 0.04767, 0.2175, -0.0004574, 0.2211, -0.0004075, 0.2237, 0.04702, 0.72, 0.1364, 0.7686, 0.1391, 0.7687, 0.1428, 0.7193, 0.1402, 0.7171, 0.1423, 0.7196, 0.1904, 0.716, 0.1904, 0.7134, 0.1429, 0.2242, 0.05409, 0.2244, 0.1356, 0.2209, 0.1357, 0.2206, 0.05396, 0.2206, 0.05396, 0.2209, 0.1357, 0.2174, 0.136, 0.217, 0.05365, 0.1646, 0.1385, 0.1645, 0.0509, 0.1682, 0.05114, 0.1684, 0.1383, 0.7129, 0.136, 0.7128, 0.05465, 0.7163, 0.05452, 0.7164, 0.1361, 0.7164, 0.1361, 0.7163, 0.05452, 0.7198, 0.05421, 0.72, 0.1364, 0.8217, 0.6509, 0.8216, 0.7404, 0.8178, 0.7402, 0.818, 0.6512, 0.7623, 0.6468, 0.7649, 0.5993, 0.7684, 0.5993, 0.766, 0.6474, 0.7682, 0.6495, 0.818, 0.6474, 0.818, 0.6512, 0.7689, 0.6533, 0.1682, 0.7399, 0.2173, 0.7378, 0.218, 0.7416, 0.1681, 0.7437, 0.2177, 0.7918, 0.2201, 0.7437, 0.2239, 0.7443, 0.2213, 0.7918, 0.217, 0.6536, 0.1684, 0.6509, 0.1683, 0.6472, 0.2177, 0.6497, 0.2199, 0.6477, 0.2173, 0.5994, 0.221, 0.5994, 0.2236, 0.647, 0.7691, 0.7375, 0.8178, 0.7402, 0.8179, 0.7439, 0.7685, 0.7414, 0.7663, 0.7434, 0.7688, 0.7917, 0.7652, 0.7917, 0.7626, 0.7441, 0.2241, 0.654, 0.2244, 0.7373, 0.2209, 0.7375, 0.2206, 0.6539, 0.2206, 0.6539, 0.2209, 0.7375, 0.2173, 0.7378, 0.217, 0.6536, 0.1645, 0.7402, 0.1646, 0.6507, 0.1684, 0.6509, 0.1682, 0.7399, 0.7621, 0.7371, 0.7618, 0.6538, 0.7653, 0.6536, 0.7656, 0.7372, 0.7656, 0.7372, 0.7653, 0.6536, 0.7689, 0.6533, 0.7691, 0.7375, 0.8075, 0.2497, 0.8073, 0.339, 0.8036, 0.3388, 0.8038, 0.25, 0.7481, 0.2455, 0.7508, 0.1979, 0.7544, 0.1978, 0.7519, 0.2462, 0.7541, 0.2483, 0.8038, 0.2462, 0.8038, 0.25, 0.7547, 0.2521, 0.1683, 0.3377, 0.2176, 0.3357, 0.2182, 0.3396, 0.1682, 0.3416, 0.2179, 0.3901, 0.2204, 0.3417, 0.2242, 0.3424, 0.2215, 0.39, 0.2175, 0.2517, 0.169, 0.2489, 0.169, 0.2452, 0.2182, 0.2479, 0.2204, 0.2459, 0.2179, 0.1978, 0.2215, 0.1978, 0.2241, 0.2452, 0.7549, 0.3361, 0.8036, 0.3388, 0.8036, 0.3425, 0.7542, 0.3399, 0.752, 0.342, 0.7545, 0.3901, 0.7508, 0.3901, 0.7483, 0.3426, 0.2246, 0.2522, 0.2246, 0.3353, 0.2211, 0.3354, 0.2211, 0.2521, 0.2211, 0.2521, 0.2211, 0.3354, 0.2176, 0.3357, 0.2175, 0.2517, 0.1645, 0.3379, 0.1654, 0.2486, 0.169, 0.2489, 0.1683, 0.3377, 0.7478, 0.3356, 0.7477, 0.2525, 0.7512, 0.2524, 0.7513, 0.3358, 0.7513, 0.3358, 0.7512, 0.2524, 0.7547, 0.2521, 0.7549, 0.3361, 0.8355, 0.8518, 0.8348, 0.9415, 0.831, 0.9412, 0.8318, 0.8521, 0.7761, 0.8473, 0.7788, 0.7997, 0.7824, 0.7997, 0.7799, 0.848, 0.7821, 0.8501, 0.8319, 0.8483, 0.8318, 0.8521, 0.7827, 0.8539, 0.1682, 0.9398, 0.2173, 0.9378, 0.218, 0.9416, 0.1681, 0.9436, 0.2176, 0.9922, 0.2201, 0.9438, 0.2239, 0.9445, 0.2212, 0.9921, 0.2176, 0.8533, 0.1688, 0.8504, 0.1687, 0.8467, 0.2182, 0.8495, 0.2205, 0.8474, 0.218, 0.7992, 0.2216, 0.7992, 0.2242, 0.8468, 0.7824, 0.9382, 0.831, 0.9412, 0.831, 0.9449, 0.7817, 0.9421, 0.7795, 0.9441, 0.782, 0.9922, 0.7784, 0.9922, 0.7758, 0.9447, 0.2246, 0.8538, 0.2244, 0.9374, 0.2209, 0.9375, 0.2212, 0.8536, 0.2212, 0.8536, 0.2209, 0.9375, 0.2173, 0.9378, 0.2176, 0.8533, 0.1645, 0.94, 0.165, 0.8502, 0.1688, 0.8504, 0.1682, 0.9398, 0.7754, 0.9378, 0.7757, 0.8543, 0.7791, 0.8542, 0.7788, 0.9379, 0.7788, 0.9379, 0.7791, 0.8542, 0.7827, 0.8539, 0.7824, 0.9382, 0.815, 0.5407, 0.7664, 0.5379, 0.7663, 0.4518, 0.8156, 0.4498, 0.2209, 0.394, 0.7626, 0.394, 0.7624, 0.3976, 0.2211, 0.3975, 0.2241, 0.5406, 0.7595, 0.5409, 0.7598, 0.5444, 0.2238, 0.5442, 0.2243, 0.5371, 0.7594, 0.5374, 0.7595, 0.5409, 0.2241, 0.5406, 0.7595, 0.4488, 0.224, 0.4485, 0.2237, 0.445, 0.7598, 0.4452, 0.7593, 0.4523, 0.2242, 0.452, 0.224, 0.4485, 0.7595, 0.4488, 0.7627, 0.5954, 0.2209, 0.5954, 0.2212, 0.5918, 0.7624, 0.5919, 0.7598, 0.4452, 0.2237, 0.445, 0.2211, 0.3975, 0.7624, 0.3976, 0.7594, 0.5374, 0.2243, 0.5371, 0.2242, 0.452, 0.7593, 0.4523, 0.2238, 0.5442, 0.7598, 0.5444, 0.7624, 0.5919, 0.2212, 0.5918, 0.2213, 0.1943, 0.751, 0.1943, 0.7508, 0.1979, 0.2215, 0.1978, 0.2245, 0.3388, 0.7479, 0.3391, 0.7483, 0.3426, 0.2242, 0.3424, 0.2246, 0.3353, 0.7478, 0.3356, 0.7479, 0.3391, 0.2245, 0.3388, 0.7478, 0.2491, 0.2244, 0.2487, 0.2241, 0.2452, 0.7481, 0.2455, 0.7477, 0.2525, 0.2246, 0.2522, 0.2244, 0.2487, 0.7478, 0.2491, 0.7511, 0.3936, 0.2213, 0.3936, 0.2215, 0.39, 0.7508, 0.3901, 0.7481, 0.2455, 0.2241, 0.2452, 0.2215, 0.1978, 0.7508, 0.1979, 0.7478, 0.3356, 0.2246, 0.3353, 0.2246, 0.2522, 0.7477, 0.2525, 0.2242, 0.3424, 0.7483, 0.3426, 0.7508, 0.3901, 0.2215, 0.39, 0.2208, 0.5958, 0.7651, 0.5958, 0.7649, 0.5993, 0.221, 0.5994, 0.2242, 0.7408, 0.7622, 0.7406, 0.7626, 0.7441, 0.2239, 0.7443, 0.2244, 0.7373, 0.7621, 0.7371, 0.7622, 0.7406, 0.2242, 0.7408, 0.762, 0.6503, 0.2239, 0.6505, 0.2236, 0.647, 0.7623, 0.6468, 0.7618, 0.6538, 0.2241, 0.654, 0.2239, 0.6505, 0.762, 0.6503, 0.7654, 0.7953, 0.2211, 0.7953, 0.2213, 0.7918, 0.7652, 0.7917, 0.7623, 0.6468, 0.2236, 0.647, 0.221, 0.5994, 0.7649, 0.5993, 0.7621, 0.7371, 0.2244, 0.7373, 0.2241, 0.654, 0.7618, 0.6538, 0.2239, 0.7443, 0.7626, 0.7441, 0.7652, 0.7917, 0.2213, 0.7918, 0.2209, -0.003935, 0.7162, -0.003476, 0.7159, 0.000109, 0.2211, -0.0004075, 0.2243, 0.139, 0.713, 0.1394, 0.7134, 0.1429, 0.2239, 0.1426, 0.2244, 0.1356, 0.7129, 0.136, 0.713, 0.1394, 0.2243, 0.139, 0.713, 0.05119, 0.224, 0.05058, 0.2237, 0.04702, 0.7133, 0.04766, 0.7128, 0.05465, 0.2242, 0.05409, 0.224, 0.05058, 0.713, 0.05119, 0.7162, 0.1939, 0.221, 0.1939, 0.2213, 0.1903, 0.716, 0.1904, 0.7133, 0.04766, 0.2237, 0.04702, 0.2211, -0.0004075, 0.7159, 0.000109, 0.7129, 0.136, 0.2244, 0.1356, 0.2242, 0.05409, 0.7128, 0.05465, 0.2239, 0.1426, 0.7134, 0.1429, 0.716, 0.1904, 0.2213, 0.1903, 0.2214, 0.7957, 0.779, 0.7962, 0.7788, 0.7997, 0.2216, 0.7992, 0.2242, 0.9409, 0.7755, 0.9412, 0.7758, 0.9447, 0.2239, 0.9445, 0.2244, 0.9374, 0.7754, 0.9378, 0.7755, 0.9412, 0.2242, 0.9409, 0.7758, 0.8508, 0.2245, 0.8503, 0.2242, 0.8468, 0.7761, 0.8473, 0.7757, 0.8543, 0.2246, 0.8538, 0.2245, 0.8503, 0.7758, 0.8508, 0.7786, 0.9957, 0.221, 0.9957, 0.2212, 0.9921, 0.7784, 0.9922, 0.7761, 0.8473, 0.2242, 0.8468, 0.2216, 0.7992, 0.7788, 0.7997, 0.7754, 0.9378, 0.2244, 0.9374, 0.2246, 0.8538, 0.7757, 0.8543, 0.2239, 0.9445, 0.7758, 0.9447, 0.7784, 0.9922, 0.2212, 0.9921])
me_cube.materials.append(mat_wood)
me_cube.use_mirror_vertex_groups = False
me_cube.update()

# ---- objects
ob_cube = bpy.data.objects.new('Cube', me_cube)
ob_empty = bpy.data.objects.new('Empty', None)

# ---- transforms, parenting, visibility, modifiers, constraints
ob_cube.location = (0.0, 0.0, 0.0)
ob_cube.lock_rotations_4d = False
ob_cube.empty_display_type = 'ARROWS'
ob_cube.lineart.crease_threshold = 0.0
_m = ob_cube.modifiers.new('Array', 'ARRAY')
_m.count = 10
_m.use_relative_offset = False
_m.relative_offset_displace = (0.0, 0.0, 1.0)
_m.use_object_offset = True
_m.offset_object = ob_empty
_m = ob_cube.modifiers.new('Auto Smooth', 'NODES')
_m.node_group = ng_auto_smooth
_gi = [s.identifier for s in ng_auto_smooth.interface.items_tree if s.item_type == 'SOCKET' and s.in_out == 'INPUT']
_m[_gi[1]] = 0.5236  # Angle
ob_empty.location = (0.0, 0.0, 0.09293)
ob_empty.rotation_euler = (0.0, -0.0, 1.571)

# ---- collection membership
col_collection.objects.link(ob_cube)
col_collection.objects.link(ob_empty)

# ---- scene / render settings (as saved in the file)
scene.frame_start = 1; scene.frame_end = 250; scene.frame_set(1)
scene.render.engine = 'CYCLES'
scene.cycles.sampling_pattern = 'TABULATED_SOBOL'
scene.cycles.bake_type = 'AO'
scene.eevee.use_gtao = True
bpy.context.view_layer.update()

# ---- added for rendering (the .blend has no active camera and no usable light): camera, sun
cam_auto = bpy.data.cameras.new('AutoCamera')
cam_auto.lens = 50.0
cam_auto.sensor_width = 36.0
cam_auto.clip_end = 1000.0
ob_auto_camera = bpy.data.objects.new('AutoCamera', cam_auto)
scene.collection.objects.link(ob_auto_camera)
ob_auto_camera.location = (1.60405, -1.92486, 1.75263)
ob_auto_camera.rotation_euler = (1.09748, -7.21219e-08, 0.694738)
scene.camera = ob_auto_camera
light_auto_sun = bpy.data.lights.new('AutoSun', 'SUN')
light_auto_sun.energy = 3.0
light_auto_sun.angle = 0.0523599
ob_auto_sun = bpy.data.objects.new('AutoSun', light_auto_sun)
scene.collection.objects.link(ob_auto_sun)
ob_auto_sun.rotation_euler = (0.872665, 0.174533, 0.523599)
bpy.context.view_layer.update()
